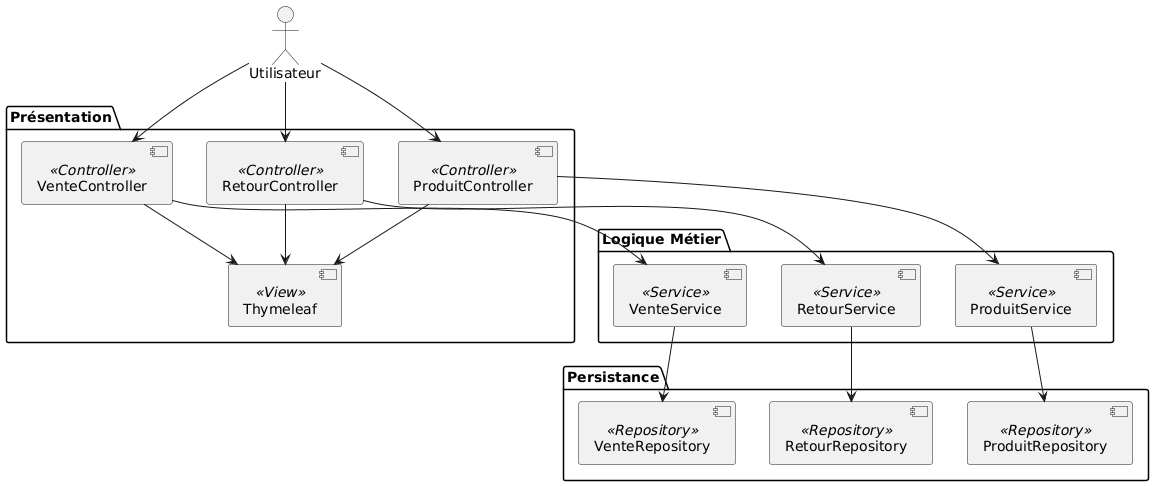

The diagram above was rendered by PlantUML. Its source (embedded in the PNG):
@startuml
actor Utilisateur

package "Présentation" {
  [ProduitController] <<Controller>>
  [VenteController] <<Controller>>
  [RetourController] <<Controller>>
  [Thymeleaf] <<View>>
}

package "Logique Métier" {
  [ProduitService] <<Service>>
  [VenteService] <<Service>>
  [RetourService] <<Service>>
}

package "Persistance" {
  [ProduitRepository] <<Repository>>
  [VenteRepository] <<Repository>>
  [RetourRepository] <<Repository>>
}

Utilisateur --> [ProduitController]
Utilisateur --> [VenteController]
Utilisateur --> [RetourController]

[ProduitController] --> [Thymeleaf]
[VenteController] --> [Thymeleaf]
[RetourController] --> [Thymeleaf]

[ProduitController] --> [ProduitService]
[VenteController] --> [VenteService]
[RetourController] --> [RetourService]

[ProduitService] --> [ProduitRepository]
[VenteService] --> [VenteRepository]
[RetourService] --> [RetourRepository]
@enduml